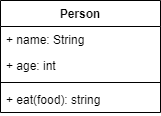

The diagram above was exported from draw.io. Its source (the exported page's mxGraphModel, read from the mxfile embedded in the PNG):
<mxGraphModel dx="852" dy="494" grid="1" gridSize="10" guides="1" tooltips="1" connect="1" arrows="1" fold="1" page="1" pageScale="1" pageWidth="850" pageHeight="1100" background="#ffffff" math="0" shadow="0">
  <root>
    <mxCell id="0" />
    <mxCell id="1" parent="0" />
    <mxCell id="NorqUoUq61s6v9h9I7ro-5" value="Person" style="swimlane;fontStyle=1;align=center;verticalAlign=top;childLayout=stackLayout;horizontal=1;startSize=26;horizontalStack=0;resizeParent=1;resizeParentMax=0;resizeLast=0;collapsible=1;marginBottom=0;" vertex="1" parent="1">
      <mxGeometry x="90" y="370" width="160" height="112" as="geometry" />
    </mxCell>
    <mxCell id="NorqUoUq61s6v9h9I7ro-6" value="+ name: String&#10;" style="text;strokeColor=none;fillColor=none;align=left;verticalAlign=top;spacingLeft=4;spacingRight=4;overflow=hidden;rotatable=0;points=[[0,0.5],[1,0.5]];portConstraint=eastwest;" vertex="1" parent="NorqUoUq61s6v9h9I7ro-5">
      <mxGeometry y="26" width="160" height="26" as="geometry" />
    </mxCell>
    <mxCell id="NorqUoUq61s6v9h9I7ro-11" value="+ age: int" style="text;strokeColor=none;fillColor=none;align=left;verticalAlign=top;spacingLeft=4;spacingRight=4;overflow=hidden;rotatable=0;points=[[0,0.5],[1,0.5]];portConstraint=eastwest;" vertex="1" parent="NorqUoUq61s6v9h9I7ro-5">
      <mxGeometry y="52" width="160" height="26" as="geometry" />
    </mxCell>
    <mxCell id="NorqUoUq61s6v9h9I7ro-7" value="" style="line;strokeWidth=1;fillColor=none;align=left;verticalAlign=middle;spacingTop=-1;spacingLeft=3;spacingRight=3;rotatable=0;labelPosition=right;points=[];portConstraint=eastwest;" vertex="1" parent="NorqUoUq61s6v9h9I7ro-5">
      <mxGeometry y="78" width="160" height="8" as="geometry" />
    </mxCell>
    <mxCell id="NorqUoUq61s6v9h9I7ro-8" value="+ eat(food): string" style="text;strokeColor=none;fillColor=none;align=left;verticalAlign=top;spacingLeft=4;spacingRight=4;overflow=hidden;rotatable=0;points=[[0,0.5],[1,0.5]];portConstraint=eastwest;" vertex="1" parent="NorqUoUq61s6v9h9I7ro-5">
      <mxGeometry y="86" width="160" height="26" as="geometry" />
    </mxCell>
  </root>
</mxGraphModel>